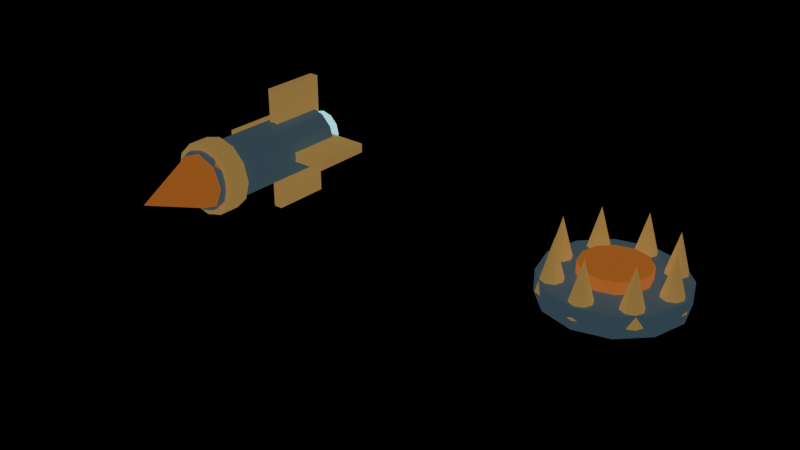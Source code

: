 # Source: standard-skill-props.blend  (saved by Blender 5.0.119; exported with 4.5.12 LTS)
import bpy
from mathutils import Matrix  # noqa: F401  (used for matrix-valued properties, if any)

bpy.ops.wm.read_factory_settings(use_empty=True)
scene = bpy.context.scene
scene.name = 'Standard skill props'

# ---- materials (node trees are filled in below, after node groups)
mat_painted_midnight_steel = bpy.data.materials.new('Painted midnight steel')
mat_painted_midnight_steel.diffuse_color = (0.12, 0.2, 0.26, 1.0)
mat_orange_warhead = bpy.data.materials.new('Orange warhead')
mat_orange_warhead.diffuse_color = (0.95, 0.3, 0.07, 1.0)
mat_warm_brass = bpy.data.materials.new('Warm brass')
mat_warm_brass.diffuse_color = (0.85, 0.53, 0.16, 1.0)
mat_engine_glow = bpy.data.materials.new('Engine glow')
mat_engine_glow.diffuse_color = (0.25, 0.85, 1.0, 1.0)

# ---- material node trees
mat_painted_midnight_steel.use_nodes = True; mat_painted_midnight_steel.node_tree.nodes.clear()
_N = mat_painted_midnight_steel.node_tree.nodes; _L = mat_painted_midnight_steel.node_tree.links
n0 = _N.new('ShaderNodeBsdfPrincipled'); n0.name = 'Principled BSDF'; n0.location = (-200, 100)
n0.inputs[0].default_value = (0.12, 0.2, 0.26, 1.0)
n0.inputs[2].default_value = 0.7
n0.inputs[27].default_value = (0.12, 0.2, 0.26, 1.0)
n0.inputs[28].default_value = 0.3
n1 = _N.new('ShaderNodeOutputMaterial'); n1.name = 'Material Output'; n1.location = (200, 100)
_L.new(n0.outputs[0], n1.inputs[0])
n1.is_active_output = True
mat_orange_warhead.use_nodes = True; mat_orange_warhead.node_tree.nodes.clear()
_N = mat_orange_warhead.node_tree.nodes; _L = mat_orange_warhead.node_tree.links
n0 = _N.new('ShaderNodeBsdfPrincipled'); n0.name = 'Principled BSDF'; n0.location = (-200, 100)
n0.inputs[0].default_value = (0.95, 0.3, 0.07, 1.0)
n0.inputs[2].default_value = 0.7
n0.inputs[27].default_value = (0.95, 0.3, 0.07, 1.0)
n0.inputs[28].default_value = 0.3
n1 = _N.new('ShaderNodeOutputMaterial'); n1.name = 'Material Output'; n1.location = (200, 100)
_L.new(n0.outputs[0], n1.inputs[0])
n1.is_active_output = True
mat_warm_brass.use_nodes = True; mat_warm_brass.node_tree.nodes.clear()
_N = mat_warm_brass.node_tree.nodes; _L = mat_warm_brass.node_tree.links
n0 = _N.new('ShaderNodeBsdfPrincipled'); n0.name = 'Principled BSDF'; n0.location = (-200, 100)
n0.inputs[0].default_value = (0.85, 0.53, 0.16, 1.0)
n0.inputs[2].default_value = 0.7
n0.inputs[27].default_value = (0.85, 0.53, 0.16, 1.0)
n0.inputs[28].default_value = 0.3
n1 = _N.new('ShaderNodeOutputMaterial'); n1.name = 'Material Output'; n1.location = (200, 100)
_L.new(n0.outputs[0], n1.inputs[0])
n1.is_active_output = True
mat_engine_glow.use_nodes = True; mat_engine_glow.node_tree.nodes.clear()
_N = mat_engine_glow.node_tree.nodes; _L = mat_engine_glow.node_tree.links
n0 = _N.new('ShaderNodeBsdfPrincipled'); n0.name = 'Principled BSDF'; n0.location = (-200, 100)
n0.inputs[0].default_value = (0.25, 0.85, 1.0, 1.0)
n0.inputs[2].default_value = 0.7
n0.inputs[27].default_value = (0.25, 0.85, 1.0, 1.0)
n0.inputs[28].default_value = 1.5
n1 = _N.new('ShaderNodeOutputMaterial'); n1.name = 'Material Output'; n1.location = (200, 100)
_L.new(n0.outputs[0], n1.inputs[0])
n1.is_active_output = True

# ---- meshes
me_cylinder = bpy.data.meshes.new('Cylinder')
me_cylinder.from_pydata([(0.0, 0.22, -0.66), (0.0, 0.22, 0.46), (0.11, 0.1905, -0.66), (0.11, 0.1905, 0.46), (0.1905, 0.11, -0.66), (0.1905, 0.11, 0.46), (0.22, -4.371e-09, -0.66), (0.22, -4.371e-09, 0.46), (0.1905, -0.11, -0.66), (0.1905, -0.11, 0.46), (0.11, -0.1905, -0.66), (0.11, -0.1905, 0.46), (0.0, -0.22, -0.66), (0.0, -0.22, 0.46), (-0.11, -0.1905, -0.66), (-0.11, -0.1905, 0.46), (-0.1905, -0.11, -0.66), (-0.1905, -0.11, 0.46), (-0.22, -4.371e-09, -0.66), (-0.22, -4.371e-09, 0.46), (-0.1905, 0.11, -0.66), (-0.1905, 0.11, 0.46), (-0.11, 0.1905, -0.66), (-0.11, 0.1905, 0.46), (0.0, 0.25, 0.36), (0.1768, 0.1768, 0.36), (0.25, 2.885e-08, 0.36), (0.1768, -0.1768, 0.36), (0.0, -0.25, 0.36), (-0.1768, -0.1768, 0.36), (-0.25, 2.885e-08, 0.36), (-0.1768, 0.1768, 0.36), (0.0, 2.885e-08, 0.96), (0.0, 0.27, 0.26), (0.0, 0.27, 0.42), (0.135, 0.2338, 0.26), (0.135, 0.2338, 0.42), (0.2338, 0.135, 0.26), (0.2338, 0.135, 0.42), (0.27, 1.486e-08, 0.26), (0.27, 1.486e-08, 0.42), (0.2338, -0.135, 0.26), (0.2338, -0.135, 0.42), (0.135, -0.2338, 0.26), (0.135, -0.2338, 0.42), (0.0, -0.27, 0.26), (0.0, -0.27, 0.42), (-0.135, -0.2338, 0.26), (-0.135, -0.2338, 0.42), (-0.2338, -0.135, 0.26), (-0.2338, -0.135, 0.42), (-0.27, 1.486e-08, 0.26), (-0.27, 1.486e-08, 0.42), (-0.2338, 0.135, 0.26), (-0.2338, 0.135, 0.42), (-0.135, 0.2338, 0.26), (-0.135, 0.2338, 0.42), (0.0, 0.15, -0.79), (0.0, 0.15, -0.61), (0.075, 0.1299, -0.79), (0.075, 0.1299, -0.61), (0.1299, 0.075, -0.79), (0.1299, 0.075, -0.61), (0.15, -3.06e-08, -0.79), (0.15, -3.06e-08, -0.61), (0.1299, -0.075, -0.79), (0.1299, -0.075, -0.61), (0.075, -0.1299, -0.79), (0.075, -0.1299, -0.61), (0.0, -0.15, -0.79), (0.0, -0.15, -0.61), (-0.075, -0.1299, -0.79), (-0.075, -0.1299, -0.61), (-0.1299, -0.075, -0.79), (-0.1299, -0.075, -0.61), (-0.15, -3.06e-08, -0.79), (-0.15, -3.06e-08, -0.61), (-0.1299, 0.075, -0.79), (-0.1299, 0.075, -0.61), (-0.075, 0.1299, -0.79), (-0.075, 0.1299, -0.61), (0.07, -0.035, -0.26), (0.07, 0.035, -0.26), (0.07, -0.035, -0.7), (0.07, 0.035, -0.7), (0.47, -0.035, -0.26), (0.47, 0.035, -0.26), (0.47, -0.035, -0.7), (0.47, 0.035, -0.7), (0.035, 0.07, -0.26), (-0.035, 0.07, -0.26), (0.035, 0.07, -0.7), (-0.035, 0.07, -0.7), (0.035, 0.47, -0.26), (-0.035, 0.47, -0.26), (0.035, 0.47, -0.7), (-0.035, 0.47, -0.7), (-0.07, 0.035, -0.26), (-0.07, -0.035, -0.26), (-0.07, 0.035, -0.7), (-0.07, -0.035, -0.7), (-0.47, 0.035, -0.26), (-0.47, -0.035, -0.26), (-0.47, 0.035, -0.7), (-0.47, -0.035, -0.7), (-0.035, -0.07, -0.26), (0.035, -0.07, -0.26), (-0.035, -0.07, -0.7), (0.035, -0.07, -0.7), (-0.035, -0.47, -0.26), (0.035, -0.47, -0.26), (-0.035, -0.47, -0.7), (0.035, -0.47, -0.7)], [], [(0, 1, 3, 2), (2, 3, 5, 4), (4, 5, 7, 6), (6, 7, 9, 8), (8, 9, 11, 10), (10, 11, 13, 12), (12, 13, 15, 14), (14, 15, 17, 16), (16, 17, 19, 18), (18, 19, 21, 20), (3, 1, 23, 21, 19, 17, 15, 13, 11, 9, 7, 5), (20, 21, 23, 22), (22, 23, 1, 0), (0, 2, 4, 6, 8, 10, 12, 14, 16, 18, 20, 22), (24, 32, 25), (25, 32, 26), (26, 32, 27), (27, 32, 28), (28, 32, 29), (29, 32, 30), (24, 25, 26, 27, 28, 29, 30, 31), (30, 32, 31), (31, 32, 24), (33, 34, 36, 35), (35, 36, 38, 37), (37, 38, 40, 39), (39, 40, 42, 41), (41, 42, 44, 43), (43, 44, 46, 45), (45, 46, 48, 47), (47, 48, 50, 49), (49, 50, 52, 51), (51, 52, 54, 53), (36, 34, 56, 54, 52, 50, 48, 46, 44, 42, 40, 38), (53, 54, 56, 55), (55, 56, 34, 33), (33, 35, 37, 39, 41, 43, 45, 47, 49, 51, 53, 55), (57, 58, 60, 59), (59, 60, 62, 61), (61, 62, 64, 63), (63, 64, 66, 65), (65, 66, 68, 67), (67, 68, 70, 69), (69, 70, 72, 71), (71, 72, 74, 73), (73, 74, 76, 75), (75, 76, 78, 77), (60, 58, 80, 78, 76, 74, 72, 70, 68, 66, 64, 62), (77, 78, 80, 79), (79, 80, 58, 57), (57, 59, 61, 63, 65, 67, 69, 71, 73, 75, 77, 79), (81, 82, 84, 83), (83, 84, 88, 87), (87, 88, 86, 85), (85, 86, 82, 81), (83, 87, 85, 81), (88, 84, 82, 86), (89, 90, 92, 91), (91, 92, 96, 95), (95, 96, 94, 93), (93, 94, 90, 89), (91, 95, 93, 89), (96, 92, 90, 94), (97, 98, 100, 99), (99, 100, 104, 103), (103, 104, 102, 101), (101, 102, 98, 97), (99, 103, 101, 97), (104, 100, 98, 102), (105, 106, 108, 107), (107, 108, 112, 111), (111, 112, 110, 109), (109, 110, 106, 105), (107, 111, 109, 105), (112, 108, 106, 110)])
me_cylinder.polygons.foreach_set('material_index', [0, 0, 0, 0, 0, 0, 0, 0, 0, 0, 0, 0, 0, 0, 1, 1, 1, 1, 1, 1, 1, 1, 1, 2, 2, 2, 2, 2, 2, 2, 2, 2, 2, 2, 2, 2, 2, 3, 3, 3, 3, 3, 3, 3, 3, 3, 3, 3, 3, 3, 3, 2, 2, 2, 2, 2, 2, 2, 2, 2, 2, 2, 2, 2, 2, 2, 2, 2, 2, 2, 2, 2, 2, 2, 2])
_uv = me_cylinder.uv_layers.new(name='UVMap')
_uv.uv.foreach_set('vector', [1.0, 0.5, 1.0, 1.0, 0.9167, 1.0, 0.9167, 0.5, 0.9167, 0.5, 0.9167, 1.0, 0.8333, 1.0, 0.8333, 0.5, 0.8333, 0.5, 0.8333, 1.0, 0.75, 1.0, 0.75, 0.5, 0.75, 0.5, 0.75, 1.0, 0.6667, 1.0, 0.6667, 0.5, 0.6667, 0.5, 0.6667, 1.0, 0.5833, 1.0, 0.5833, 0.5, 0.5833, 0.5, 0.5833, 1.0, 0.5, 1.0, 0.5, 0.5, 0.5, 0.5, 0.5, 1.0, 0.4167, 1.0, 0.4167, 0.5, 0.4167, 0.5, 0.4167, 1.0, 0.3333, 1.0, 0.3333, 0.5, 0.3333, 0.5, 0.3333, 1.0, 0.25, 1.0, 0.25, 0.5, 0.25, 0.5, 0.25, 1.0, 0.1667, 1.0, 0.1667, 0.5, 0.37, 0.4578, 0.25, 0.49, 0.13, 0.4578, 0.04215, 0.37, 0.01, 0.25, 0.04215, 0.13, 0.13, 0.04215, 0.25, 0.01, 0.37, 0.04215, 0.4578, 0.13, 0.49, 0.25, 0.4578, 0.37, 0.1667, 0.5, 0.1667, 1.0, 0.08333, 1.0, 0.08333, 0.5, 0.08333, 0.5, 0.08333, 1.0, 7.451e-08, 1.0, 7.451e-08, 0.5, 0.75, 0.49, 0.87, 0.4578, 0.9578, 0.37, 0.99, 0.25, 0.9578, 0.13, 0.87, 0.04215, 0.75, 0.01, 0.63, 0.04215, 0.5422, 0.13, 0.51, 0.25, 0.5422, 0.37, 0.63, 0.4578, 0.25, 0.49, 0.25, 0.25, 0.4197, 0.4197, 0.4197, 0.4197, 0.25, 0.25, 0.49, 0.25, 0.49, 0.25, 0.25, 0.25, 0.4197, 0.08029, 0.4197, 0.08029, 0.25, 0.25, 0.25, 0.01, 0.25, 0.01, 0.25, 0.25, 0.08029, 0.08029, 0.08029, 0.08029, 0.25, 0.25, 0.01, 0.25, 0.75, 0.49, 0.9197, 0.4197, 0.99, 0.25, 0.9197, 0.08029, 0.75, 0.01, 0.5803, 0.08029, 0.51, 0.25, 0.5803, 0.4197, 0.01, 0.25, 0.25, 0.25, 0.08029, 0.4197, 0.08029, 0.4197, 0.25, 0.25, 0.25, 0.49, 1.0, 0.5, 1.0, 1.0, 0.9167, 1.0, 0.9167, 0.5, 0.9167, 0.5, 0.9167, 1.0, 0.8333, 1.0, 0.8333, 0.5, 0.8333, 0.5, 0.8333, 1.0, 0.75, 1.0, 0.75, 0.5, 0.75, 0.5, 0.75, 1.0, 0.6667, 1.0, 0.6667, 0.5, 0.6667, 0.5, 0.6667, 1.0, 0.5833, 1.0, 0.5833, 0.5, 0.5833, 0.5, 0.5833, 1.0, 0.5, 1.0, 0.5, 0.5, 0.5, 0.5, 0.5, 1.0, 0.4167, 1.0, 0.4167, 0.5, 0.4167, 0.5, 0.4167, 1.0, 0.3333, 1.0, 0.3333, 0.5, 0.3333, 0.5, 0.3333, 1.0, 0.25, 1.0, 0.25, 0.5, 0.25, 0.5, 0.25, 1.0, 0.1667, 1.0, 0.1667, 0.5, 0.37, 0.4578, 0.25, 0.49, 0.13, 0.4578, 0.04215, 0.37, 0.01, 0.25, 0.04215, 0.13, 0.13, 0.04215, 0.25, 0.01, 0.37, 0.04215, 0.4578, 0.13, 0.49, 0.25, 0.4578, 0.37, 0.1667, 0.5, 0.1667, 1.0, 0.08333, 1.0, 0.08333, 0.5, 0.08333, 0.5, 0.08333, 1.0, 7.451e-08, 1.0, 7.451e-08, 0.5, 0.75, 0.49, 0.87, 0.4578, 0.9578, 0.37, 0.99, 0.25, 0.9578, 0.13, 0.87, 0.04215, 0.75, 0.01, 0.63, 0.04215, 0.5422, 0.13, 0.51, 0.25, 0.5422, 0.37, 0.63, 0.4578, 1.0, 0.5, 1.0, 1.0, 0.9167, 1.0, 0.9167, 0.5, 0.9167, 0.5, 0.9167, 1.0, 0.8333, 1.0, 0.8333, 0.5, 0.8333, 0.5, 0.8333, 1.0, 0.75, 1.0, 0.75, 0.5, 0.75, 0.5, 0.75, 1.0, 0.6667, 1.0, 0.6667, 0.5, 0.6667, 0.5, 0.6667, 1.0, 0.5833, 1.0, 0.5833, 0.5, 0.5833, 0.5, 0.5833, 1.0, 0.5, 1.0, 0.5, 0.5, 0.5, 0.5, 0.5, 1.0, 0.4167, 1.0, 0.4167, 0.5, 0.4167, 0.5, 0.4167, 1.0, 0.3333, 1.0, 0.3333, 0.5, 0.3333, 0.5, 0.3333, 1.0, 0.25, 1.0, 0.25, 0.5, 0.25, 0.5, 0.25, 1.0, 0.1667, 1.0, 0.1667, 0.5, 0.37, 0.4578, 0.25, 0.49, 0.13, 0.4578, 0.04215, 0.37, 0.01, 0.25, 0.04215, 0.13, 0.13, 0.04215, 0.25, 0.01, 0.37, 0.04215, 0.4578, 0.13, 0.49, 0.25, 0.4578, 0.37, 0.1667, 0.5, 0.1667, 1.0, 0.08333, 1.0, 0.08333, 0.5, 0.08333, 0.5, 0.08333, 1.0, 7.451e-08, 1.0, 7.451e-08, 0.5, 0.75, 0.49, 0.87, 0.4578, 0.9578, 0.37, 0.99, 0.25, 0.9578, 0.13, 0.87, 0.04215, 0.75, 0.01, 0.63, 0.04215, 0.5422, 0.13, 0.51, 0.25, 0.5422, 0.37, 0.63, 0.4578, 0.375, 0.0, 0.625, 0.0, 0.625, 0.25, 0.375, 0.25, 0.375, 0.25, 0.625, 0.25, 0.625, 0.5, 0.375, 0.5, 0.375, 0.5, 0.625, 0.5, 0.625, 0.75, 0.375, 0.75, 0.375, 0.75, 0.625, 0.75, 0.625, 1.0, 0.375, 1.0, 0.125, 0.5, 0.375, 0.5, 0.375, 0.75, 0.125, 0.75, 0.625, 0.5, 0.875, 0.5, 0.875, 0.75, 0.625, 0.75, 0.375, 0.0, 0.625, 0.0, 0.625, 0.25, 0.375, 0.25, 0.375, 0.25, 0.625, 0.25, 0.625, 0.5, 0.375, 0.5, 0.375, 0.5, 0.625, 0.5, 0.625, 0.75, 0.375, 0.75, 0.375, 0.75, 0.625, 0.75, 0.625, 1.0, 0.375, 1.0, 0.125, 0.5, 0.375, 0.5, 0.375, 0.75, 0.125, 0.75, 0.625, 0.5, 0.875, 0.5, 0.875, 0.75, 0.625, 0.75, 0.375, 0.0, 0.625, 0.0, 0.625, 0.25, 0.375, 0.25, 0.375, 0.25, 0.625, 0.25, 0.625, 0.5, 0.375, 0.5, 0.375, 0.5, 0.625, 0.5, 0.625, 0.75, 0.375, 0.75, 0.375, 0.75, 0.625, 0.75, 0.625, 1.0, 0.375, 1.0, 0.125, 0.5, 0.375, 0.5, 0.375, 0.75, 0.125, 0.75, 0.625, 0.5, 0.875, 0.5, 0.875, 0.75, 0.625, 0.75, 0.375, 0.0, 0.625, 0.0, 0.625, 0.25, 0.375, 0.25, 0.375, 0.25, 0.625, 0.25, 0.625, 0.5, 0.375, 0.5, 0.375, 0.5, 0.625, 0.5, 0.625, 0.75, 0.375, 0.75, 0.375, 0.75, 0.625, 0.75, 0.625, 1.0, 0.375, 1.0, 0.125, 0.5, 0.375, 0.5, 0.375, 0.75, 0.125, 0.75, 0.625, 0.5, 0.875, 0.5, 0.875, 0.75, 0.625, 0.75])
me_cylinder.materials.append(mat_painted_midnight_steel)
me_cylinder.materials.append(mat_orange_warhead)
me_cylinder.materials.append(mat_warm_brass)
me_cylinder.materials.append(mat_engine_glow)
me_cylinder.update()
me_cylinder_003 = bpy.data.meshes.new('Cylinder.003')
me_cylinder_003.from_pydata([(0.0, 0.45, 0.0), (0.0, 0.45, 0.14), (0.225, 0.3897, 0.0), (0.225, 0.3897, 0.14), (0.3897, 0.225, 0.0), (0.3897, 0.225, 0.14), (0.45, 0.0, 0.0), (0.45, 0.0, 0.14), (0.3897, -0.225, 0.0), (0.3897, -0.225, 0.14), (0.225, -0.3897, 0.0), (0.225, -0.3897, 0.14), (0.0, -0.45, 0.0), (0.0, -0.45, 0.14), (-0.225, -0.3897, 0.0), (-0.225, -0.3897, 0.14), (-0.3897, -0.225, 0.0), (-0.3897, -0.225, 0.14), (-0.45, 0.0, 0.0), (-0.45, 0.0, 0.14), (-0.3897, 0.225, 0.0), (-0.3897, 0.225, 0.14), (-0.225, 0.3897, 0.0), (-0.225, 0.3897, 0.14), (0.0, 0.22, 0.14), (0.0, 0.22, 0.22), (0.11, 0.1905, 0.14), (0.11, 0.1905, 0.22), (0.1905, 0.11, 0.14), (0.1905, 0.11, 0.22), (0.22, 0.0, 0.14), (0.22, 0.0, 0.22), (0.1905, -0.11, 0.14), (0.1905, -0.11, 0.22), (0.11, -0.1905, 0.14), (0.11, -0.1905, 0.22), (0.0, -0.22, 0.14), (0.0, -0.22, 0.22), (-0.11, -0.1905, 0.14), (-0.11, -0.1905, 0.22), (-0.1905, -0.11, 0.14), (-0.1905, -0.11, 0.22), (-0.22, 0.0, 0.14), (-0.22, 0.0, 0.22), (-0.1905, 0.11, 0.14), (-0.1905, 0.11, 0.22), (-0.11, 0.1905, 0.14), (-0.11, 0.1905, 0.22), (0.36, 0.095, 0.06), (0.4272, 0.06718, 0.06), (0.455, 0.0, 0.06), (0.4272, -0.06718, 0.06), (0.36, -0.095, 0.06), (0.2928, -0.06718, 0.06), (0.265, 0.0, 0.06), (0.2928, 0.06718, 0.06), (0.36, 0.0, 0.4), (0.2546, 0.3496, 0.06), (0.3217, 0.3217, 0.06), (0.3496, 0.2546, 0.06), (0.3217, 0.1874, 0.06), (0.2546, 0.1596, 0.06), (0.1874, 0.1874, 0.06), (0.1596, 0.2546, 0.06), (0.1874, 0.3217, 0.06), (0.2546, 0.2546, 0.4), (2.204e-17, 0.455, 0.06), (0.06718, 0.4272, 0.06), (0.095, 0.36, 0.06), (0.06718, 0.2928, 0.06), (2.204e-17, 0.265, 0.06), (-0.06718, 0.2928, 0.06), (-0.095, 0.36, 0.06), (-0.06718, 0.4272, 0.06), (2.204e-17, 0.36, 0.4), (-0.2546, 0.3496, 0.06), (-0.1874, 0.3217, 0.06), (-0.1596, 0.2546, 0.06), (-0.1874, 0.1874, 0.06), (-0.2546, 0.1596, 0.06), (-0.3217, 0.1874, 0.06), (-0.3496, 0.2546, 0.06), (-0.3217, 0.3217, 0.06), (-0.2546, 0.2546, 0.4), (-0.36, 0.095, 0.06), (-0.2928, 0.06718, 0.06), (-0.265, 4.409e-17, 0.06), (-0.2928, -0.06718, 0.06), (-0.36, -0.095, 0.06), (-0.4272, -0.06718, 0.06), (-0.455, 4.409e-17, 0.06), (-0.4272, 0.06718, 0.06), (-0.36, 4.409e-17, 0.4), (-0.2546, -0.1596, 0.06), (-0.1874, -0.1874, 0.06), (-0.1596, -0.2546, 0.06), (-0.1874, -0.3217, 0.06), (-0.2546, -0.3496, 0.06), (-0.3217, -0.3217, 0.06), (-0.3496, -0.2546, 0.06), (-0.3217, -0.1874, 0.06), (-0.2546, -0.2546, 0.4), (-6.613e-17, -0.265, 0.06), (0.06718, -0.2928, 0.06), (0.095, -0.36, 0.06), (0.06718, -0.4272, 0.06), (-6.613e-17, -0.455, 0.06), (-0.06718, -0.4272, 0.06), (-0.095, -0.36, 0.06), (-0.06718, -0.2928, 0.06), (-6.613e-17, -0.36, 0.4), (0.2546, -0.1596, 0.06), (0.3217, -0.1874, 0.06), (0.3496, -0.2546, 0.06), (0.3217, -0.3217, 0.06), (0.2546, -0.3496, 0.06), (0.1874, -0.3217, 0.06), (0.1596, -0.2546, 0.06), (0.1874, -0.1874, 0.06), (0.2546, -0.2546, 0.4)], [], [(0, 1, 3, 2), (2, 3, 5, 4), (4, 5, 7, 6), (6, 7, 9, 8), (8, 9, 11, 10), (10, 11, 13, 12), (12, 13, 15, 14), (14, 15, 17, 16), (16, 17, 19, 18), (18, 19, 21, 20), (3, 1, 23, 21, 19, 17, 15, 13, 11, 9, 7, 5), (20, 21, 23, 22), (22, 23, 1, 0), (0, 2, 4, 6, 8, 10, 12, 14, 16, 18, 20, 22), (24, 25, 27, 26), (26, 27, 29, 28), (28, 29, 31, 30), (30, 31, 33, 32), (32, 33, 35, 34), (34, 35, 37, 36), (36, 37, 39, 38), (38, 39, 41, 40), (40, 41, 43, 42), (42, 43, 45, 44), (27, 25, 47, 45, 43, 41, 39, 37, 35, 33, 31, 29), (44, 45, 47, 46), (46, 47, 25, 24), (24, 26, 28, 30, 32, 34, 36, 38, 40, 42, 44, 46), (48, 56, 49), (49, 56, 50), (50, 56, 51), (51, 56, 52), (52, 56, 53), (53, 56, 54), (48, 49, 50, 51, 52, 53, 54, 55), (54, 56, 55), (55, 56, 48), (57, 65, 58), (58, 65, 59), (59, 65, 60), (60, 65, 61), (61, 65, 62), (62, 65, 63), (57, 58, 59, 60, 61, 62, 63, 64), (63, 65, 64), (64, 65, 57), (66, 74, 67), (67, 74, 68), (68, 74, 69), (69, 74, 70), (70, 74, 71), (71, 74, 72), (66, 67, 68, 69, 70, 71, 72, 73), (72, 74, 73), (73, 74, 66), (75, 83, 76), (76, 83, 77), (77, 83, 78), (78, 83, 79), (79, 83, 80), (80, 83, 81), (75, 76, 77, 78, 79, 80, 81, 82), (81, 83, 82), (82, 83, 75), (84, 92, 85), (85, 92, 86), (86, 92, 87), (87, 92, 88), (88, 92, 89), (89, 92, 90), (84, 85, 86, 87, 88, 89, 90, 91), (90, 92, 91), (91, 92, 84), (93, 101, 94), (94, 101, 95), (95, 101, 96), (96, 101, 97), (97, 101, 98), (98, 101, 99), (93, 94, 95, 96, 97, 98, 99, 100), (99, 101, 100), (100, 101, 93), (102, 110, 103), (103, 110, 104), (104, 110, 105), (105, 110, 106), (106, 110, 107), (107, 110, 108), (102, 103, 104, 105, 106, 107, 108, 109), (108, 110, 109), (109, 110, 102), (111, 119, 112), (112, 119, 113), (113, 119, 114), (114, 119, 115), (115, 119, 116), (116, 119, 117), (111, 112, 113, 114, 115, 116, 117, 118), (117, 119, 118), (118, 119, 111)])
me_cylinder_003.polygons.foreach_set('material_index', [0, 0, 0, 0, 0, 0, 0, 0, 0, 0, 0, 0, 0, 0, 1, 1, 1, 1, 1, 1, 1, 1, 1, 1, 1, 1, 1, 1, 2, 2, 2, 2, 2, 2, 2, 2, 2, 2, 2, 2, 2, 2, 2, 2, 2, 2, 2, 2, 2, 2, 2, 2, 2, 2, 2, 2, 2, 2, 2, 2, 2, 2, 2, 2, 2, 2, 2, 2, 2, 2, 2, 2, 2, 2, 2, 2, 2, 2, 2, 2, 2, 2, 2, 2, 2, 2, 2, 2, 2, 2, 2, 2, 2, 2, 2, 2, 2, 2, 2, 2])
_uv = me_cylinder_003.uv_layers.new(name='UVMap')
_uv.uv.foreach_set('vector', [1.0, 0.5, 1.0, 1.0, 0.9167, 1.0, 0.9167, 0.5, 0.9167, 0.5, 0.9167, 1.0, 0.8333, 1.0, 0.8333, 0.5, 0.8333, 0.5, 0.8333, 1.0, 0.75, 1.0, 0.75, 0.5, 0.75, 0.5, 0.75, 1.0, 0.6667, 1.0, 0.6667, 0.5, 0.6667, 0.5, 0.6667, 1.0, 0.5833, 1.0, 0.5833, 0.5, 0.5833, 0.5, 0.5833, 1.0, 0.5, 1.0, 0.5, 0.5, 0.5, 0.5, 0.5, 1.0, 0.4167, 1.0, 0.4167, 0.5, 0.4167, 0.5, 0.4167, 1.0, 0.3333, 1.0, 0.3333, 0.5, 0.3333, 0.5, 0.3333, 1.0, 0.25, 1.0, 0.25, 0.5, 0.25, 0.5, 0.25, 1.0, 0.1667, 1.0, 0.1667, 0.5, 0.37, 0.4578, 0.25, 0.49, 0.13, 0.4578, 0.04215, 0.37, 0.01, 0.25, 0.04215, 0.13, 0.13, 0.04215, 0.25, 0.01, 0.37, 0.04215, 0.4578, 0.13, 0.49, 0.25, 0.4578, 0.37, 0.1667, 0.5, 0.1667, 1.0, 0.08333, 1.0, 0.08333, 0.5, 0.08333, 0.5, 0.08333, 1.0, 7.451e-08, 1.0, 7.451e-08, 0.5, 0.75, 0.49, 0.87, 0.4578, 0.9578, 0.37, 0.99, 0.25, 0.9578, 0.13, 0.87, 0.04215, 0.75, 0.01, 0.63, 0.04215, 0.5422, 0.13, 0.51, 0.25, 0.5422, 0.37, 0.63, 0.4578, 1.0, 0.5, 1.0, 1.0, 0.9167, 1.0, 0.9167, 0.5, 0.9167, 0.5, 0.9167, 1.0, 0.8333, 1.0, 0.8333, 0.5, 0.8333, 0.5, 0.8333, 1.0, 0.75, 1.0, 0.75, 0.5, 0.75, 0.5, 0.75, 1.0, 0.6667, 1.0, 0.6667, 0.5, 0.6667, 0.5, 0.6667, 1.0, 0.5833, 1.0, 0.5833, 0.5, 0.5833, 0.5, 0.5833, 1.0, 0.5, 1.0, 0.5, 0.5, 0.5, 0.5, 0.5, 1.0, 0.4167, 1.0, 0.4167, 0.5, 0.4167, 0.5, 0.4167, 1.0, 0.3333, 1.0, 0.3333, 0.5, 0.3333, 0.5, 0.3333, 1.0, 0.25, 1.0, 0.25, 0.5, 0.25, 0.5, 0.25, 1.0, 0.1667, 1.0, 0.1667, 0.5, 0.37, 0.4578, 0.25, 0.49, 0.13, 0.4578, 0.04215, 0.37, 0.01, 0.25, 0.04215, 0.13, 0.13, 0.04215, 0.25, 0.01, 0.37, 0.04215, 0.4578, 0.13, 0.49, 0.25, 0.4578, 0.37, 0.1667, 0.5, 0.1667, 1.0, 0.08333, 1.0, 0.08333, 0.5, 0.08333, 0.5, 0.08333, 1.0, 7.451e-08, 1.0, 7.451e-08, 0.5, 0.75, 0.49, 0.87, 0.4578, 0.9578, 0.37, 0.99, 0.25, 0.9578, 0.13, 0.87, 0.04215, 0.75, 0.01, 0.63, 0.04215, 0.5422, 0.13, 0.51, 0.25, 0.5422, 0.37, 0.63, 0.4578, 0.25, 0.49, 0.25, 0.25, 0.4197, 0.4197, 0.4197, 0.4197, 0.25, 0.25, 0.49, 0.25, 0.49, 0.25, 0.25, 0.25, 0.4197, 0.08029, 0.4197, 0.08029, 0.25, 0.25, 0.25, 0.01, 0.25, 0.01, 0.25, 0.25, 0.08029, 0.08029, 0.08029, 0.08029, 0.25, 0.25, 0.01, 0.25, 0.75, 0.49, 0.9197, 0.4197, 0.99, 0.25, 0.9197, 0.08029, 0.75, 0.01, 0.5803, 0.08029, 0.51, 0.25, 0.5803, 0.4197, 0.01, 0.25, 0.25, 0.25, 0.08029, 0.4197, 0.08029, 0.4197, 0.25, 0.25, 0.25, 0.49, 0.25, 0.49, 0.25, 0.25, 0.4197, 0.4197, 0.4197, 0.4197, 0.25, 0.25, 0.49, 0.25, 0.49, 0.25, 0.25, 0.25, 0.4197, 0.08029, 0.4197, 0.08029, 0.25, 0.25, 0.25, 0.01, 0.25, 0.01, 0.25, 0.25, 0.08029, 0.08029, 0.08029, 0.08029, 0.25, 0.25, 0.01, 0.25, 0.75, 0.49, 0.9197, 0.4197, 0.99, 0.25, 0.9197, 0.08029, 0.75, 0.01, 0.5803, 0.08029, 0.51, 0.25, 0.5803, 0.4197, 0.01, 0.25, 0.25, 0.25, 0.08029, 0.4197, 0.08029, 0.4197, 0.25, 0.25, 0.25, 0.49, 0.25, 0.49, 0.25, 0.25, 0.4197, 0.4197, 0.4197, 0.4197, 0.25, 0.25, 0.49, 0.25, 0.49, 0.25, 0.25, 0.25, 0.4197, 0.08029, 0.4197, 0.08029, 0.25, 0.25, 0.25, 0.01, 0.25, 0.01, 0.25, 0.25, 0.08029, 0.08029, 0.08029, 0.08029, 0.25, 0.25, 0.01, 0.25, 0.75, 0.49, 0.9197, 0.4197, 0.99, 0.25, 0.9197, 0.08029, 0.75, 0.01, 0.5803, 0.08029, 0.51, 0.25, 0.5803, 0.4197, 0.01, 0.25, 0.25, 0.25, 0.08029, 0.4197, 0.08029, 0.4197, 0.25, 0.25, 0.25, 0.49, 0.25, 0.49, 0.25, 0.25, 0.4197, 0.4197, 0.4197, 0.4197, 0.25, 0.25, 0.49, 0.25, 0.49, 0.25, 0.25, 0.25, 0.4197, 0.08029, 0.4197, 0.08029, 0.25, 0.25, 0.25, 0.01, 0.25, 0.01, 0.25, 0.25, 0.08029, 0.08029, 0.08029, 0.08029, 0.25, 0.25, 0.01, 0.25, 0.75, 0.49, 0.9197, 0.4197, 0.99, 0.25, 0.9197, 0.08029, 0.75, 0.01, 0.5803, 0.08029, 0.51, 0.25, 0.5803, 0.4197, 0.01, 0.25, 0.25, 0.25, 0.08029, 0.4197, 0.08029, 0.4197, 0.25, 0.25, 0.25, 0.49, 0.25, 0.49, 0.25, 0.25, 0.4197, 0.4197, 0.4197, 0.4197, 0.25, 0.25, 0.49, 0.25, 0.49, 0.25, 0.25, 0.25, 0.4197, 0.08029, 0.4197, 0.08029, 0.25, 0.25, 0.25, 0.01, 0.25, 0.01, 0.25, 0.25, 0.08029, 0.08029, 0.08029, 0.08029, 0.25, 0.25, 0.01, 0.25, 0.75, 0.49, 0.9197, 0.4197, 0.99, 0.25, 0.9197, 0.08029, 0.75, 0.01, 0.5803, 0.08029, 0.51, 0.25, 0.5803, 0.4197, 0.01, 0.25, 0.25, 0.25, 0.08029, 0.4197, 0.08029, 0.4197, 0.25, 0.25, 0.25, 0.49, 0.25, 0.49, 0.25, 0.25, 0.4197, 0.4197, 0.4197, 0.4197, 0.25, 0.25, 0.49, 0.25, 0.49, 0.25, 0.25, 0.25, 0.4197, 0.08029, 0.4197, 0.08029, 0.25, 0.25, 0.25, 0.01, 0.25, 0.01, 0.25, 0.25, 0.08029, 0.08029, 0.08029, 0.08029, 0.25, 0.25, 0.01, 0.25, 0.75, 0.49, 0.9197, 0.4197, 0.99, 0.25, 0.9197, 0.08029, 0.75, 0.01, 0.5803, 0.08029, 0.51, 0.25, 0.5803, 0.4197, 0.01, 0.25, 0.25, 0.25, 0.08029, 0.4197, 0.08029, 0.4197, 0.25, 0.25, 0.25, 0.49, 0.25, 0.49, 0.25, 0.25, 0.4197, 0.4197, 0.4197, 0.4197, 0.25, 0.25, 0.49, 0.25, 0.49, 0.25, 0.25, 0.25, 0.4197, 0.08029, 0.4197, 0.08029, 0.25, 0.25, 0.25, 0.01, 0.25, 0.01, 0.25, 0.25, 0.08029, 0.08029, 0.08029, 0.08029, 0.25, 0.25, 0.01, 0.25, 0.75, 0.49, 0.9197, 0.4197, 0.99, 0.25, 0.9197, 0.08029, 0.75, 0.01, 0.5803, 0.08029, 0.51, 0.25, 0.5803, 0.4197, 0.01, 0.25, 0.25, 0.25, 0.08029, 0.4197, 0.08029, 0.4197, 0.25, 0.25, 0.25, 0.49, 0.25, 0.49, 0.25, 0.25, 0.4197, 0.4197, 0.4197, 0.4197, 0.25, 0.25, 0.49, 0.25, 0.49, 0.25, 0.25, 0.25, 0.4197, 0.08029, 0.4197, 0.08029, 0.25, 0.25, 0.25, 0.01, 0.25, 0.01, 0.25, 0.25, 0.08029, 0.08029, 0.08029, 0.08029, 0.25, 0.25, 0.01, 0.25, 0.75, 0.49, 0.9197, 0.4197, 0.99, 0.25, 0.9197, 0.08029, 0.75, 0.01, 0.5803, 0.08029, 0.51, 0.25, 0.5803, 0.4197, 0.01, 0.25, 0.25, 0.25, 0.08029, 0.4197, 0.08029, 0.4197, 0.25, 0.25, 0.25, 0.49])
me_cylinder_003.materials.append(mat_painted_midnight_steel)
me_cylinder_003.materials.append(mat_orange_warhead)
me_cylinder_003.materials.append(mat_warm_brass)
me_cylinder_003.update()

# ---- objects
ob_rocket = bpy.data.objects.new('rocket', me_cylinder)
ob_trap = bpy.data.objects.new('trap', me_cylinder_003)

# ---- transforms, parenting, visibility, modifiers, constraints
ob_rocket.location = (-1.5, 0.0, 0.0)
ob_rocket.rotation_euler = (1.571, 0.0, 0.0)
ob_trap.location = (1.5, 0.0, 0.0)

# ---- collection membership
scene.collection.objects.link(ob_rocket)
scene.collection.objects.link(ob_trap)

# ---- scene / render settings (as saved in the file)
scene.frame_start = 1; scene.frame_end = 250; scene.frame_set(1)
scene.render.engine = 'BLENDER_EEVEE_NEXT'
scene.render.image_settings.exr_codec = 'NONE'
scene.render.use_bake_clear = False
scene.render.bake_margin = 0
scene.render.bake_bias = 0.0
scene.render.bake_samples = 0
scene.render.simplify_subdivision_render = 0
scene.render.simplify_child_particles_render = 0.0
scene.eevee.use_volume_custom_range = False
scene.eevee.gtao_distance = 0.0
scene.eevee.use_fast_gi = False
scene.view_settings.white_balance_temperature = 0.0
scene.view_settings.white_balance_tint = 0.0
scene.view_settings.white_balance_whitepoint = (2.97, 0.5193, -0.0414)
bpy.context.view_layer.update()

# ---- added for rendering (the .blend has no active camera): camera
cam_auto = bpy.data.cameras.new('AutoCamera')
cam_auto.lens = 50.0
cam_auto.sensor_width = 36.0
cam_auto.clip_end = 1000.0
ob_auto_camera = bpy.data.objects.new('AutoCamera', cam_auto)
scene.collection.objects.link(ob_auto_camera)
ob_auto_camera.location = (4.06262, -4.96914, 3.25609)
ob_auto_camera.rotation_euler = (1.09748, -7.21219e-08, 0.694738)
scene.camera = ob_auto_camera
bpy.context.view_layer.update()
